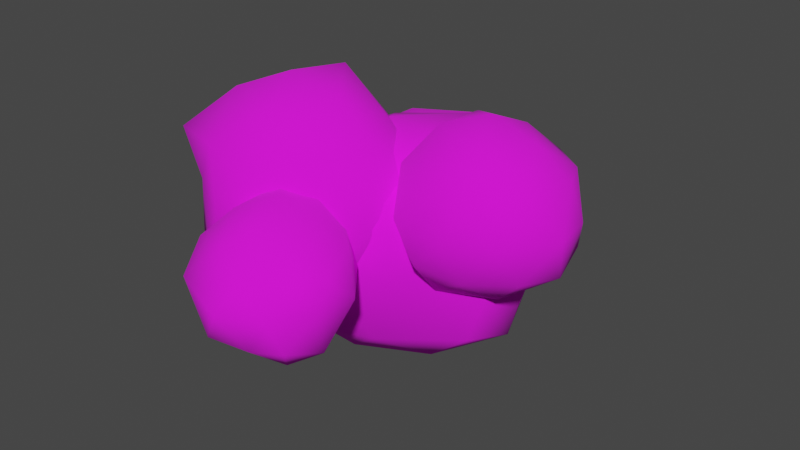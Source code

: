 # Source: Cloud02.blend  (saved by Blender 3.2.14; exported with 4.5.12 LTS)
import bpy
from mathutils import Matrix  # noqa: F401  (used for matrix-valued properties, if any)

bpy.ops.wm.read_factory_settings(use_empty=True)
scene = bpy.context.scene
scene.name = 'Scene'

# ---- collections
col_collection = bpy.data.collections.new('Collection'); scene.collection.children.link(col_collection)

# ---- images (referenced by path relative to the original .blend; pixels are not part of the script)
import os
ASSET_DIR = os.environ.get("B2B_ASSET_DIR", "")  # directory of the original .blend (textures are referenced by path, not embedded)
HERE = os.path.dirname(os.path.abspath(__file__))  # packed textures are extracted next to this script under _unpacked/

def load_image(name, relpath, width, height, colorspace="sRGB"):
    """Load a texture the original file referenced (path relative to the .blend, or extracted next to this script)."""
    p = next((c for c in (os.path.join(HERE, relpath), os.path.join(ASSET_DIR, relpath)) if relpath and os.path.exists(c)), "")
    if p:
        img = bpy.data.images.load(p, check_existing=True)
        img.name = name
    else:  # same state as the original file: an image datablock whose file is absent (Cycles renders it pink)
        img = bpy.data.images.new(name, width, height)
        img.source = "FILE"
        img.filepath = "//" + (relpath or name)
    img.colorspace_settings.name = colorspace
    return img
img_cloud_png = load_image('Cloud.png', 'Cloud.png', 1024, 1024, 'sRGB')

# ---- materials (node trees are filled in below, after node groups)
mat_cloud02 = bpy.data.materials.new('Cloud02')
mat_cloud02.use_transparent_shadow = False

# ---- material node trees
mat_cloud02.use_nodes = True; mat_cloud02.node_tree.nodes.clear()
_N = mat_cloud02.node_tree.nodes; _L = mat_cloud02.node_tree.links
n0 = _N.new('ShaderNodeBsdfPrincipled'); n0.name = 'Principled BSDF'; n0.location = (10, 300)
n0.distribution = 'GGX'
n0.subsurface_method = 'BURLEY'
n0.inputs[2].default_value = 1.0
n0.inputs[3].default_value = 1.45
n0.inputs[27].default_value = (0.0, 0.0, 0.0, 1.0)
n0.inputs[28].default_value = 1.0
n1 = _N.new('ShaderNodeOutputMaterial'); n1.name = 'Material Output'; n1.location = (300, 300)
n2 = _N.new('ShaderNodeTexImage'); n2.name = 'Image Texture'; n2.location = (-280, 280)
n2.image = img_cloud_png
_L.new(n0.outputs[0], n1.inputs[0])
_L.new(n2.outputs[0], n0.inputs[0])
n1.is_active_output = True

# ---- world
world_world = bpy.data.worlds.new('World'); scene.world = world_world
world_world.use_nodes = True; world_world.node_tree.nodes.clear()
_N = world_world.node_tree.nodes; _L = world_world.node_tree.links
n0 = _N.new('ShaderNodeOutputWorld'); n0.name = 'World Output'; n0.location = (300, 300)
n1 = _N.new('ShaderNodeBackground'); n1.name = 'Background'; n1.location = (10, 300)
n1.inputs[0].default_value = (0.05088, 0.05088, 0.05088, 1.0)
_L.new(n1.outputs[0], n0.inputs[0])
n0.is_active_output = True
world_world.color = (0.05088, 0.05088, 0.05088)
world_world.use_sun_shadow = False
world_world.sun_shadow_jitter_overblur = 0.0

# ---- meshes
me_icosphere_004 = bpy.data.meshes.new('Icosphere.004')
me_icosphere_004.from_pydata([(-0.02627, -0.004032, -0.9166), (0.6737, -0.4872, -0.3987), (-0.2621, -0.8185, -0.3917), (-0.8391, 0.01822, -0.4077), (-0.2715, 0.8251, -0.3978), (0.6468, 0.5135, -0.4188), (0.3307, -0.8051, 0.4163), (-0.6695, -0.5101, 0.4211), (-0.586, 0.5247, 0.3775), (0.2038, 0.8043, 0.3655), (0.7888, 0.06294, 0.4314), (-0.01518, -0.01688, 0.9129), (-0.2386, -0.5293, -0.7585), (0.305, -0.2869, -0.7615), (0.2005, -0.7321, -0.4477), (0.7873, -0.006367, -0.4822), (0.3935, 0.3139, -0.7844), (-0.4884, -0.01017, -0.7594), (-0.6379, -0.5153, -0.4649), (-0.1515, 0.5267, -0.7229), (-0.6067, 0.4619, -0.4619), (0.2344, 0.857, -0.451), (0.9525, -0.2942, 0.05935), (0.851, 0.2115, 0.019), (0.09294, -0.9164, -0.01755), (0.5839, -0.719, 0.0153), (-0.8831, -0.3159, -0.003222), (-0.5385, -0.7786, 0.004266), (-0.4722, 0.686, -0.005186), (-0.8259, 0.2676, -0.02791), (0.4429, 0.7801, -0.06014), (-0.02631, 0.9243, -0.0337), (0.6126, -0.4411, 0.512), (-0.1946, -0.766, 0.4579), (-0.7734, -0.01852, 0.4678), (-0.3203, 0.7749, 0.4264), (0.5924, 0.4807, 0.3976), (0.1529, -0.4889, 0.7536), (0.4915, -0.01785, 0.7301), (-0.3702, -0.3311, 0.8262), (-0.3993, 0.2911, 0.7606), (0.04914, 0.4488, 0.705), (-1.122, -1.683, -1.192), (-0.5593, -2.208, -0.7644), (-1.296, -2.406, -0.785), (-1.892, -1.547, -0.775), (-1.487, -0.9427, -0.8444), (-0.684, -1.323, -0.7506), (-0.9651, -2.3, -0.1954), (-1.722, -2.044, -0.06261), (-1.648, -1.259, 0.0235), (-0.9414, -0.982, -0.09746), (-0.4006, -1.815, -0.1397), (-1.135, -1.653, 0.3249), (-1.258, -2.035, -1.078), (-0.7969, -1.947, -1.103), (-0.9332, -2.271, -0.8574), (-0.4897, -1.783, -0.9247), (-0.8513, -1.545, -1.159), (-1.51, -1.66, -1.044), (-1.747, -2.011, -0.7858), (-1.348, -1.341, -1.091), (-1.64, -1.211, -0.8097), (-1.105, -1.04, -0.951), (-0.4097, -1.932, -0.4199), (-0.3914, -1.476, -0.4832), (-1.04, -2.533, -0.4058), (-0.6917, -2.304, -0.4332), (-1.899, -1.882, -0.413), (-1.656, -2.327, -0.3322), (-1.607, -1.041, -0.3773), (-1.808, -1.436, -0.4303), (-0.7354, -1.057, -0.4476), (-1.241, -0.943, -0.4633), (-0.5864, -2.045, -0.1614), (-1.284, -2.21, 0.01915), (-1.774, -1.67, -0.04654), (-1.32, -0.9855, 0.0302), (-0.6024, -1.324, -0.06915), (-1.095, -2.038, 0.1458), (-0.7487, -1.741, 0.1408), (-1.456, -1.863, 0.2238), (-1.366, -1.321, 0.3101), (-1.001, -1.26, 0.2203), (-1.798, -0.5535, -1.248), (-0.9623, -1.193, -0.5629), (-2.098, -1.645, -0.5691), (-2.804, -0.6353, -0.6389), (-2.093, 0.4694, -0.549), (-0.856, -0.02443, -0.6801), (-1.576, -1.63, 0.4339), (-2.671, -1.367, 0.5331), (-2.552, -0.04668, 0.3079), (-1.497, 0.317, 0.4108), (-0.7625, -0.6668, 0.5211), (-1.879, -0.6683, 1.082), (-1.959, -1.35, -1.097), (-1.302, -0.8993, -0.9736), (-1.525, -1.679, -0.6777), (-0.7611, -0.5881, -0.6528), (-1.264, -0.2551, -1.061), (-2.427, -0.5492, -1.137), (-2.587, -1.29, -0.5921), (-1.924, -0.0273, -1.104), (-2.55, -0.006765, -0.7398), (-1.306, 0.2602, -0.6842), (-0.6955, -0.9654, -0.05266), (-0.6421, -0.3266, -0.0471), (-1.934, -1.675, -0.08438), (-1.167, -1.478, 0.03362), (-2.819, -0.9967, -0.122), (-2.419, -1.396, 0.0617), (-2.359, 0.4366, -0.2116), (-2.731, -0.2514, -0.3281), (-1.023, 0.3112, -0.03536), (-1.821, 0.6507, -0.2028), (-1.041, -1.199, 0.5438), (-2.119, -1.525, 0.5354), (-2.675, -0.7755, 0.3174), (-2.062, 0.224, 0.3615), (-1.099, -0.1688, 0.6387), (-1.651, -1.161, 0.8659), (-1.26, -0.6817, 0.9459), (-2.262, -1.015, 0.9348), (-2.305, -0.403, 0.8394), (-1.659, -0.157, 1.069), (-1.13, 0.1533, -1.877), (0.02477, -0.3603, -1.294), (-1.33, -0.907, -1.427), (-2.357, -0.0505, -1.139), (-1.47, 1.185, -1.252), (-0.1194, 0.8718, -1.306), (-0.8926, -0.9912, -0.1286), (-2.202, -0.6236, -0.1995), (-1.823, 0.7836, -0.2113), (-0.6582, 1.341, 0.08636), (0.1229, -0.02526, -0.23), (-1.258, 0.04858, 0.5547), (-1.21, -0.5995, -1.732), (-0.5114, -0.2267, -1.746), (-0.8626, -0.7102, -1.465), (0.1248, 0.1889, -1.449), (-0.5587, 0.6781, -1.689), (-1.842, 0.05788, -1.931), (-1.956, -0.6312, -1.201), (-1.44, 0.877, -1.689), (-2.065, 0.4731, -1.235), (-0.7768, 1.294, -1.363), (0.1747, -0.2613, -0.744), (0.178, 0.5152, -0.7551), (-1.123, -1.123, -0.7394), (-0.4418, -0.6321, -0.6666), (-2.323, -0.3666, -0.6443), (-1.643, -0.9976, -0.7673), (-1.803, 0.9424, -0.6146), (-2.444, 0.3247, -0.6366), (-0.2709, 1.165, -0.7433), (-1.055, 1.413, -0.6565), (-0.3755, -0.6942, -0.1609), (-1.545, -1.094, 3.529e-05), (-2.135, 0.0657, -0.04241), (-1.36, 1.217, 0.001212), (-0.1815, 0.7939, -0.03419), (-1.131, -0.7538, 0.3938), (-0.5493, 0.092, 0.4689), (-1.779, -0.5499, 0.3684), (-1.623, 0.541, 0.3537), (-0.9678, 1.054, 0.3609), (-1.723, 1.272, -1.595), (-0.9804, 0.6309, -1.177), (-1.951, 0.3458, -1.176), (-2.466, 1.204, -1.24), (-1.837, 2.076, -1.059), (-1.039, 1.72, -1.325), (-1.217, 0.2879, -0.3592), (-2.352, 0.6385, -0.2385), (-2.294, 1.61, -0.3405), (-1.322, 2.115, -0.2278), (-0.7464, 1.226, -0.2459), (-1.575, 1.026, 0.1573), (-1.796, 0.7111, -1.496), (-1.244, 0.7656, -1.607), (-1.414, 0.3874, -1.214), (-0.7874, 1.108, -1.363), (-1.382, 1.463, -1.583), (-2.177, 1.317, -1.565), (-2.325, 0.6903, -1.26), (-1.95, 1.721, -1.482), (-2.423, 1.736, -1.167), (-1.509, 2.046, -1.256), (-0.7399, 0.8494, -0.7278), (-0.7137, 1.534, -0.7372), (-1.642, 0.3078, -0.7394), (-1.129, 0.3849, -0.6662), (-2.551, 0.8545, -0.6986), (-2.236, 0.4215, -0.7641), (-2.253, 1.888, -0.6343), (-2.578, 1.473, -0.7033), (-1.122, 2.058, -0.6266), (-1.725, 2.052, -0.6249), (-0.9067, 0.6283, -0.1712), (-1.952, 0.4365, -0.3119), (-2.478, 1.157, -0.1797), (-1.896, 1.893, -0.1768), (-0.9479, 1.805, -0.2635), (-1.466, 0.6427, 0.08094), (-1.021, 1.236, 0.1168), (-2.109, 0.7884, -0.05135), (-1.976, 1.258, 0.1046), (-1.279, 1.727, 0.07935)], [], [(0, 13, 12), (1, 13, 15), (0, 12, 17), (0, 17, 19), (0, 19, 16), (1, 15, 22), (2, 14, 24), (3, 18, 26), (4, 20, 28), (5, 21, 30), (1, 22, 25), (2, 24, 27), (3, 26, 29), (4, 28, 31), (5, 30, 23), (6, 32, 37), (7, 33, 39), (8, 34, 40), (9, 35, 41), (10, 36, 38), (38, 41, 11), (38, 36, 41), (36, 9, 41), (41, 40, 11), (41, 35, 40), (35, 8, 40), (40, 39, 11), (40, 34, 39), (34, 7, 39), (39, 37, 11), (39, 33, 37), (33, 6, 37), (37, 38, 11), (37, 32, 38), (32, 10, 38), (23, 36, 10), (23, 30, 36), (30, 9, 36), (31, 35, 9), (31, 28, 35), (28, 8, 35), (29, 34, 8), (29, 26, 34), (26, 7, 34), (27, 33, 7), (27, 24, 33), (24, 6, 33), (25, 32, 6), (25, 22, 32), (22, 10, 32), (30, 31, 9), (30, 21, 31), (21, 4, 31), (28, 29, 8), (28, 20, 29), (20, 3, 29), (26, 27, 7), (26, 18, 27), (18, 2, 27), (24, 25, 6), (24, 14, 25), (14, 1, 25), (22, 23, 10), (22, 15, 23), (15, 5, 23), (16, 21, 5), (16, 19, 21), (19, 4, 21), (19, 20, 4), (19, 17, 20), (17, 3, 20), (17, 18, 3), (17, 12, 18), (12, 2, 18), (15, 16, 5), (15, 13, 16), (13, 0, 16), (12, 14, 2), (12, 13, 14), (13, 1, 14), (42, 55, 54), (43, 55, 57), (42, 54, 59), (42, 59, 61), (42, 61, 58), (43, 57, 64), (44, 56, 66), (45, 60, 68), (46, 62, 70), (47, 63, 72), (43, 64, 67), (44, 66, 69), (45, 68, 71), (46, 70, 73), (47, 72, 65), (48, 74, 79), (49, 75, 81), (50, 76, 82), (51, 77, 83), (52, 78, 80), (80, 83, 53), (80, 78, 83), (78, 51, 83), (83, 82, 53), (83, 77, 82), (77, 50, 82), (82, 81, 53), (82, 76, 81), (76, 49, 81), (81, 79, 53), (81, 75, 79), (75, 48, 79), (79, 80, 53), (79, 74, 80), (74, 52, 80), (65, 78, 52), (65, 72, 78), (72, 51, 78), (73, 77, 51), (73, 70, 77), (70, 50, 77), (71, 76, 50), (71, 68, 76), (68, 49, 76), (69, 75, 49), (69, 66, 75), (66, 48, 75), (67, 74, 48), (67, 64, 74), (64, 52, 74), (72, 73, 51), (72, 63, 73), (63, 46, 73), (70, 71, 50), (70, 62, 71), (62, 45, 71), (68, 69, 49), (68, 60, 69), (60, 44, 69), (66, 67, 48), (66, 56, 67), (56, 43, 67), (64, 65, 52), (64, 57, 65), (57, 47, 65), (58, 63, 47), (58, 61, 63), (61, 46, 63), (61, 62, 46), (61, 59, 62), (59, 45, 62), (59, 60, 45), (59, 54, 60), (54, 44, 60), (57, 58, 47), (57, 55, 58), (55, 42, 58), (54, 56, 44), (54, 55, 56), (55, 43, 56), (84, 97, 96), (85, 97, 99), (84, 96, 101), (84, 101, 103), (84, 103, 100), (85, 99, 106), (86, 98, 108), (87, 102, 110), (88, 104, 112), (89, 105, 114), (85, 106, 109), (86, 108, 111), (87, 110, 113), (88, 112, 115), (89, 114, 107), (90, 116, 121), (91, 117, 123), (92, 118, 124), (93, 119, 125), (94, 120, 122), (122, 125, 95), (122, 120, 125), (120, 93, 125), (125, 124, 95), (125, 119, 124), (119, 92, 124), (124, 123, 95), (124, 118, 123), (118, 91, 123), (123, 121, 95), (123, 117, 121), (117, 90, 121), (121, 122, 95), (121, 116, 122), (116, 94, 122), (107, 120, 94), (107, 114, 120), (114, 93, 120), (115, 119, 93), (115, 112, 119), (112, 92, 119), (113, 118, 92), (113, 110, 118), (110, 91, 118), (111, 117, 91), (111, 108, 117), (108, 90, 117), (109, 116, 90), (109, 106, 116), (106, 94, 116), (114, 115, 93), (114, 105, 115), (105, 88, 115), (112, 113, 92), (112, 104, 113), (104, 87, 113), (110, 111, 91), (110, 102, 111), (102, 86, 111), (108, 109, 90), (108, 98, 109), (98, 85, 109), (106, 107, 94), (106, 99, 107), (99, 89, 107), (100, 105, 89), (100, 103, 105), (103, 88, 105), (103, 104, 88), (103, 101, 104), (101, 87, 104), (101, 102, 87), (101, 96, 102), (96, 86, 102), (99, 100, 89), (99, 97, 100), (97, 84, 100), (96, 98, 86), (96, 97, 98), (97, 85, 98), (126, 139, 138), (127, 139, 141), (126, 138, 143), (126, 143, 145), (126, 145, 142), (127, 141, 148), (128, 140, 150), (129, 144, 152), (130, 146, 154), (131, 147, 156), (127, 148, 151), (128, 150, 153), (129, 152, 155), (130, 154, 157), (131, 156, 149), (132, 158, 163), (133, 159, 165), (134, 160, 166), (135, 161, 167), (136, 162, 164), (164, 167, 137), (164, 162, 167), (162, 135, 167), (167, 166, 137), (167, 161, 166), (161, 134, 166), (166, 165, 137), (166, 160, 165), (160, 133, 165), (165, 163, 137), (165, 159, 163), (159, 132, 163), (163, 164, 137), (163, 158, 164), (158, 136, 164), (149, 162, 136), (149, 156, 162), (156, 135, 162), (157, 161, 135), (157, 154, 161), (154, 134, 161), (155, 160, 134), (155, 152, 160), (152, 133, 160), (153, 159, 133), (153, 150, 159), (150, 132, 159), (151, 158, 132), (151, 148, 158), (148, 136, 158), (156, 157, 135), (156, 147, 157), (147, 130, 157), (154, 155, 134), (154, 146, 155), (146, 129, 155), (152, 153, 133), (152, 144, 153), (144, 128, 153), (150, 151, 132), (150, 140, 151), (140, 127, 151), (148, 149, 136), (148, 141, 149), (141, 131, 149), (142, 147, 131), (142, 145, 147), (145, 130, 147), (145, 146, 130), (145, 143, 146), (143, 129, 146), (143, 144, 129), (143, 138, 144), (138, 128, 144), (141, 142, 131), (141, 139, 142), (139, 126, 142), (138, 140, 128), (138, 139, 140), (139, 127, 140), (168, 181, 180), (169, 181, 183), (168, 180, 185), (168, 185, 187), (168, 187, 184), (169, 183, 190), (170, 182, 192), (171, 186, 194), (172, 188, 196), (173, 189, 198), (169, 190, 193), (170, 192, 195), (171, 194, 197), (172, 196, 199), (173, 198, 191), (174, 200, 205), (175, 201, 207), (176, 202, 208), (177, 203, 209), (178, 204, 206), (206, 209, 179), (206, 204, 209), (204, 177, 209), (209, 208, 179), (209, 203, 208), (203, 176, 208), (208, 207, 179), (208, 202, 207), (202, 175, 207), (207, 205, 179), (207, 201, 205), (201, 174, 205), (205, 206, 179), (205, 200, 206), (200, 178, 206), (191, 204, 178), (191, 198, 204), (198, 177, 204), (199, 203, 177), (199, 196, 203), (196, 176, 203), (197, 202, 176), (197, 194, 202), (194, 175, 202), (195, 201, 175), (195, 192, 201), (192, 174, 201), (193, 200, 174), (193, 190, 200), (190, 178, 200), (198, 199, 177), (198, 189, 199), (189, 172, 199), (196, 197, 176), (196, 188, 197), (188, 171, 197), (194, 195, 175), (194, 186, 195), (186, 170, 195), (192, 193, 174), (192, 182, 193), (182, 169, 193), (190, 191, 178), (190, 183, 191), (183, 173, 191), (184, 189, 173), (184, 187, 189), (187, 172, 189), (187, 188, 172), (187, 185, 188), (185, 171, 188), (185, 186, 171), (185, 180, 186), (180, 170, 186), (183, 184, 173), (183, 181, 184), (181, 168, 184), (180, 182, 170), (180, 181, 182), (181, 169, 182)])
me_icosphere_004.polygons.foreach_set('use_smooth', [True] * 400)
_uv = me_icosphere_004.uv_layers.new(name='UVMap')
_uv.uv.foreach_set('vector', [0.4792, 0.5383, 0.4792, 0.5383, 0.4792, 0.5383, 0.4792, 0.5383, 0.4792, 0.5383, 0.4792, 0.5383, 0.4792, 0.5383, 0.4792, 0.5383, 0.4792, 0.5383, 0.4792, 0.5383, 0.4792, 0.5383, 0.4792, 0.5383, 0.4792, 0.5383, 0.4792, 0.5383, 0.4792, 0.5383, 0.4792, 0.5383, 0.4792, 0.5383, 0.4792, 0.5383, 0.4792, 0.5383, 0.4792, 0.5383, 0.4792, 0.5383, 0.4792, 0.5383, 0.4792, 0.5383, 0.4792, 0.5383, 0.4792, 0.5383, 0.4792, 0.5383, 0.4792, 0.5383, 0.4792, 0.5383, 0.4792, 0.5383, 0.4792, 0.5383, 0.4792, 0.5383, 0.4792, 0.5383, 0.4792, 0.5383, 0.4792, 0.5383, 0.4792, 0.5383, 0.4792, 0.5383, 0.4792, 0.5383, 0.4792, 0.5383, 0.4792, 0.5383, 0.4792, 0.5383, 0.4792, 0.5383, 0.4792, 0.5383, 0.4792, 0.5383, 0.4792, 0.5383, 0.4792, 0.5383, 0.4792, 0.5383, 0.4792, 0.5383, 0.4792, 0.5383, 0.4792, 0.5383, 0.4792, 0.5383, 0.4792, 0.5383, 0.4792, 0.5383, 0.4792, 0.5383, 0.4792, 0.5383, 0.4792, 0.5383, 0.4792, 0.5383, 0.4792, 0.5383, 0.4792, 0.5383, 0.4792, 0.5383, 0.4792, 0.5383, 0.4792, 0.5383, 0.4792, 0.5383, 0.4792, 0.5383, 0.4792, 0.5383, 0.4792, 0.5383, 0.4792, 0.5383, 0.4792, 0.5383, 0.4792, 0.5383, 0.4792, 0.5383, 0.4792, 0.5383, 0.4792, 0.5383, 0.4792, 0.5383, 0.4792, 0.5383, 0.4792, 0.5383, 0.4792, 0.5383, 0.4792, 0.5383, 0.4792, 0.5383, 0.4792, 0.5383, 0.4792, 0.5383, 0.4792, 0.5383, 0.4792, 0.5383, 0.4792, 0.5383, 0.4792, 0.5383, 0.4792, 0.5383, 0.4792, 0.5383, 0.4792, 0.5383, 0.4792, 0.5383, 0.4792, 0.5383, 0.4792, 0.5383, 0.4792, 0.5383, 0.4792, 0.5383, 0.4792, 0.5383, 0.4792, 0.5383, 0.4792, 0.5383, 0.4792, 0.5383, 0.4792, 0.5383, 0.4792, 0.5383, 0.4792, 0.5383, 0.4792, 0.5383, 0.4792, 0.5383, 0.4792, 0.5383, 0.4792, 0.5383, 0.4792, 0.5383, 0.4792, 0.5383, 0.4792, 0.5383, 0.4792, 0.5383, 0.4792, 0.5383, 0.4792, 0.5383, 0.4792, 0.5383, 0.4792, 0.5383, 0.4792, 0.5383, 0.4792, 0.5383, 0.4792, 0.5383, 0.4792, 0.5383, 0.4792, 0.5383, 0.4792, 0.5383, 0.4792, 0.5383, 0.4792, 0.5383, 0.4792, 0.5383, 0.4792, 0.5383, 0.4792, 0.5383, 0.4792, 0.5383, 0.4792, 0.5383, 0.4792, 0.5383, 0.4792, 0.5383, 0.4792, 0.5383, 0.4792, 0.5383, 0.4792, 0.5383, 0.4792, 0.5383, 0.4792, 0.5383, 0.4792, 0.5383, 0.4792, 0.5383, 0.4792, 0.5383, 0.4792, 0.5383, 0.4792, 0.5383, 0.4792, 0.5383, 0.4792, 0.5383, 0.4792, 0.5383, 0.4792, 0.5383, 0.4792, 0.5383, 0.4792, 0.5383, 0.4792, 0.5383, 0.4792, 0.5383, 0.4792, 0.5383, 0.4792, 0.5383, 0.4792, 0.5383, 0.4792, 0.5383, 0.4792, 0.5383, 0.4792, 0.5383, 0.4792, 0.5383, 0.4792, 0.5383, 0.4792, 0.5383, 0.4792, 0.5383, 0.4792, 0.5383, 0.4792, 0.5383, 0.4792, 0.5383, 0.4792, 0.5383, 0.4792, 0.5383, 0.4792, 0.5383, 0.4792, 0.5383, 0.4792, 0.5383, 0.4792, 0.5383, 0.4792, 0.5383, 0.4792, 0.5383, 0.4792, 0.5383, 0.4792, 0.5383, 0.4792, 0.5383, 0.4792, 0.5383, 0.4792, 0.5383, 0.4792, 0.5383, 0.4792, 0.5383, 0.4792, 0.5383, 0.4792, 0.5383, 0.4792, 0.5383, 0.4792, 0.5383, 0.4792, 0.5383, 0.4792, 0.5383, 0.4792, 0.5383, 0.4792, 0.5383, 0.4792, 0.5383, 0.4792, 0.5383, 0.4792, 0.5383, 0.4792, 0.5383, 0.4792, 0.5383, 0.4792, 0.5383, 0.4792, 0.5383, 0.4792, 0.5383, 0.4792, 0.5383, 0.4792, 0.5383, 0.4792, 0.5383, 0.4792, 0.5383, 0.4792, 0.5383, 0.4792, 0.5383, 0.4792, 0.5383, 0.4792, 0.5383, 0.4792, 0.5383, 0.4792, 0.5383, 0.4792, 0.5383, 0.4792, 0.5383, 0.4792, 0.5383, 0.4792, 0.5383, 0.4792, 0.5383, 0.4792, 0.5383, 0.4792, 0.5383, 0.4792, 0.5383, 0.4792, 0.5383, 0.4792, 0.5383, 0.4792, 0.5383, 0.4792, 0.5383, 0.4792, 0.5383, 0.4792, 0.5383, 0.4792, 0.5383, 0.4792, 0.5383, 0.4792, 0.5383, 0.4792, 0.5383, 0.4792, 0.5383, 0.4792, 0.5383, 0.4792, 0.5383, 0.4792, 0.5383, 0.4792, 0.5383, 0.4792, 0.5383, 0.4792, 0.5383, 0.4792, 0.5383, 0.4792, 0.5383, 0.4792, 0.5383, 0.4792, 0.5383, 0.4792, 0.5383, 0.4792, 0.5383, 0.4792, 0.5383, 0.4792, 0.5383, 0.4792, 0.5383, 0.4792, 0.5383, 0.4792, 0.5383, 0.4792, 0.5383, 0.4792, 0.5383, 0.4792, 0.5383, 0.4792, 0.5383, 0.4792, 0.5383, 0.4792, 0.5383, 0.4792, 0.5383, 0.4792, 0.5383, 0.4792, 0.5383, 0.4792, 0.5383, 0.4792, 0.5383, 0.4792, 0.5383, 0.4792, 0.5383, 0.4792, 0.5383, 0.4792, 0.5383, 0.4792, 0.5383, 0.4792, 0.5383, 0.4792, 0.5383, 0.4792, 0.5383, 0.4792, 0.5383, 0.4792, 0.5383, 0.4792, 0.5383, 0.4792, 0.5383, 0.4792, 0.5383, 0.4792, 0.5383, 0.4792, 0.5383, 0.4792, 0.5383, 0.4792, 0.5383, 0.4792, 0.5383, 0.4792, 0.5383, 0.4792, 0.5383, 0.4792, 0.5383, 0.4792, 0.5383, 0.4792, 0.5383, 0.4792, 0.5383, 0.4792, 0.5383, 0.4792, 0.5383, 0.4792, 0.5383, 0.4792, 0.5383, 0.4792, 0.5383, 0.4792, 0.5383, 0.4792, 0.5383, 0.4792, 0.5383, 0.4792, 0.5383, 0.4792, 0.5383, 0.4792, 0.5383, 0.4792, 0.5383, 0.4792, 0.5383, 0.4792, 0.5383, 0.4792, 0.5383, 0.4792, 0.5383, 0.4792, 0.5383, 0.4792, 0.5383, 0.4792, 0.5383, 0.4792, 0.5383, 0.4792, 0.5383, 0.4792, 0.5383, 0.4792, 0.5383, 0.4792, 0.5383, 0.4792, 0.5383, 0.4792, 0.5383, 0.4792, 0.5383, 0.4792, 0.5383, 0.4792, 0.5383, 0.4792, 0.5383, 0.4792, 0.5383, 0.4792, 0.5383, 0.4792, 0.5383, 0.4792, 0.5383, 0.4792, 0.5383, 0.4792, 0.5383, 0.4792, 0.5383, 0.4792, 0.5383, 0.4792, 0.5383, 0.4792, 0.5383, 0.4792, 0.5383, 0.4792, 0.5383, 0.4792, 0.5383, 0.4792, 0.5383, 0.4792, 0.5383, 0.4792, 0.5383, 0.4792, 0.5383, 0.4792, 0.5383, 0.4792, 0.5383, 0.4792, 0.5383, 0.4792, 0.5383, 0.4792, 0.5383, 0.4792, 0.5383, 0.4792, 0.5383, 0.4792, 0.5383, 0.4792, 0.5383, 0.4792, 0.5383, 0.4792, 0.5383, 0.4792, 0.5383, 0.4792, 0.5383, 0.4792, 0.5383, 0.4792, 0.5383, 0.4792, 0.5383, 0.4792, 0.5383, 0.4792, 0.5383, 0.4792, 0.5383, 0.4792, 0.5383, 0.4792, 0.5383, 0.4792, 0.5383, 0.4792, 0.5383, 0.4792, 0.5383, 0.4792, 0.5383, 0.4792, 0.5383, 0.4792, 0.5383, 0.4792, 0.5383, 0.4792, 0.5383, 0.4792, 0.5383, 0.4792, 0.5383, 0.4792, 0.5383, 0.4792, 0.5383, 0.4792, 0.5383, 0.4792, 0.5383, 0.4792, 0.5383, 0.4792, 0.5383, 0.4792, 0.5383, 0.4792, 0.5383, 0.4792, 0.5383, 0.4792, 0.5383, 0.4792, 0.5383, 0.4792, 0.5383, 0.4792, 0.5383, 0.4792, 0.5383, 0.4792, 0.5383, 0.4792, 0.5383, 0.4792, 0.5383, 0.4792, 0.5383, 0.4792, 0.5383, 0.4792, 0.5383, 0.4792, 0.5383, 0.4792, 0.5383, 0.4792, 0.5383, 0.4792, 0.5383, 0.4792, 0.5383, 0.4792, 0.5383, 0.4792, 0.5383, 0.4792, 0.5383, 0.4792, 0.5383, 0.4792, 0.5383, 0.4792, 0.5383, 0.4792, 0.5383, 0.4792, 0.5383, 0.4792, 0.5383, 0.4792, 0.5383, 0.4792, 0.5383, 0.4792, 0.5383, 0.4792, 0.5383, 0.4792, 0.5383, 0.4792, 0.5383, 0.4792, 0.5383, 0.4792, 0.5383, 0.4792, 0.5383, 0.4792, 0.5383, 0.4792, 0.5383, 0.4792, 0.5383, 0.4792, 0.5383, 0.4792, 0.5383, 0.4792, 0.5383, 0.4792, 0.5383, 0.4792, 0.5383, 0.4792, 0.5383, 0.4792, 0.5383, 0.4792, 0.5383, 0.4792, 0.5383, 0.4792, 0.5383, 0.4792, 0.5383, 0.4792, 0.5383, 0.4792, 0.5383, 0.4792, 0.5383, 0.4792, 0.5383, 0.4792, 0.5383, 0.4792, 0.5383, 0.4792, 0.5383, 0.4792, 0.5383, 0.4792, 0.5383, 0.4792, 0.5383, 0.4792, 0.5383, 0.4792, 0.5383, 0.4792, 0.5383, 0.4792, 0.5383, 0.4792, 0.5383, 0.4792, 0.5383, 0.4792, 0.5383, 0.4792, 0.5383, 0.4792, 0.5383, 0.4792, 0.5383, 0.4792, 0.5383, 0.4792, 0.5383, 0.4792, 0.5383, 0.4792, 0.5383, 0.4792, 0.5383, 0.4792, 0.5383, 0.4792, 0.5383, 0.4792, 0.5383, 0.4792, 0.5383, 0.4792, 0.5383, 0.4792, 0.5383, 0.4792, 0.5383, 0.4792, 0.5383, 0.4792, 0.5383, 0.4792, 0.5383, 0.4792, 0.5383, 0.4792, 0.5383, 0.4792, 0.5383, 0.4792, 0.5383, 0.4792, 0.5383, 0.4792, 0.5383, 0.4792, 0.5383, 0.4792, 0.5383, 0.4792, 0.5383, 0.4792, 0.5383, 0.4792, 0.5383, 0.4792, 0.5383, 0.4792, 0.5383, 0.4792, 0.5383, 0.4792, 0.5383, 0.4792, 0.5383, 0.4792, 0.5383, 0.4792, 0.5383, 0.4792, 0.5383, 0.4792, 0.5383, 0.4792, 0.5383, 0.4792, 0.5383, 0.4792, 0.5383, 0.4792, 0.5383, 0.4792, 0.5383, 0.4792, 0.5383, 0.4792, 0.5383, 0.4792, 0.5383, 0.4792, 0.5383, 0.4792, 0.5383, 0.4792, 0.5383, 0.4792, 0.5383, 0.4792, 0.5383, 0.4792, 0.5383, 0.4792, 0.5383, 0.4792, 0.5383, 0.4792, 0.5383, 0.4792, 0.5383, 0.4792, 0.5383, 0.4792, 0.5383, 0.4792, 0.5383, 0.4792, 0.5383, 0.4792, 0.5383, 0.4792, 0.5383, 0.4792, 0.5383, 0.4792, 0.5383, 0.4792, 0.5383, 0.4792, 0.5383, 0.4792, 0.5383, 0.4792, 0.5383, 0.4792, 0.5383, 0.4792, 0.5383, 0.4792, 0.5383, 0.4792, 0.5383, 0.4792, 0.5383, 0.4792, 0.5383, 0.4792, 0.5383, 0.4792, 0.5383, 0.4792, 0.5383, 0.4792, 0.5383, 0.4792, 0.5383, 0.4792, 0.5383, 0.4792, 0.5383, 0.4792, 0.5383, 0.4792, 0.5383, 0.4792, 0.5383, 0.4792, 0.5383, 0.4792, 0.5383, 0.4792, 0.5383, 0.4792, 0.5383, 0.4792, 0.5383, 0.4792, 0.5383, 0.4792, 0.5383, 0.4792, 0.5383, 0.4792, 0.5383, 0.4792, 0.5383, 0.4792, 0.5383, 0.4792, 0.5383, 0.4792, 0.5383, 0.4792, 0.5383, 0.4792, 0.5383, 0.4792, 0.5383, 0.4792, 0.5383, 0.4792, 0.5383, 0.4792, 0.5383, 0.4792, 0.5383, 0.4792, 0.5383, 0.4792, 0.5383, 0.4792, 0.5383, 0.4792, 0.5383, 0.4792, 0.5383, 0.4792, 0.5383, 0.4792, 0.5383, 0.4792, 0.5383, 0.4792, 0.5383, 0.4792, 0.5383, 0.4792, 0.5383, 0.4792, 0.5383, 0.4792, 0.5383, 0.4792, 0.5383, 0.4792, 0.5383, 0.4792, 0.5383, 0.4792, 0.5383, 0.4792, 0.5383, 0.4792, 0.5383, 0.4792, 0.5383, 0.4792, 0.5383, 0.4792, 0.5383, 0.4792, 0.5383, 0.4792, 0.5383, 0.4792, 0.5383, 0.4792, 0.5383, 0.4792, 0.5383, 0.4792, 0.5383, 0.4792, 0.5383, 0.4792, 0.5383, 0.4792, 0.5383, 0.4792, 0.5383, 0.4792, 0.5383, 0.4792, 0.5383, 0.4792, 0.5383, 0.4792, 0.5383, 0.4792, 0.5383, 0.4792, 0.5383, 0.4792, 0.5383, 0.4792, 0.5383, 0.4792, 0.5383, 0.4792, 0.5383, 0.4792, 0.5383, 0.4792, 0.5383, 0.4792, 0.5383, 0.4792, 0.5383, 0.4792, 0.5383, 0.4792, 0.5383, 0.4792, 0.5383, 0.4792, 0.5383, 0.4792, 0.5383, 0.4792, 0.5383, 0.4792, 0.5383, 0.4792, 0.5383, 0.4792, 0.5383, 0.4792, 0.5383, 0.4792, 0.5383, 0.4792, 0.5383, 0.4792, 0.5383, 0.4792, 0.5383, 0.4792, 0.5383, 0.4792, 0.5383, 0.4792, 0.5383, 0.4792, 0.5383, 0.4792, 0.5383, 0.4792, 0.5383, 0.4792, 0.5383, 0.4792, 0.5383, 0.4792, 0.5383, 0.4792, 0.5383, 0.4792, 0.5383, 0.4792, 0.5383, 0.4792, 0.5383, 0.4792, 0.5383, 0.4792, 0.5383, 0.4792, 0.5383, 0.4792, 0.5383, 0.4792, 0.5383, 0.4792, 0.5383, 0.4792, 0.5383, 0.4792, 0.5383, 0.4792, 0.5383, 0.4792, 0.5383, 0.4792, 0.5383, 0.4792, 0.5383, 0.4792, 0.5383, 0.4792, 0.5383, 0.4792, 0.5383, 0.4792, 0.5383, 0.4792, 0.5383, 0.4792, 0.5383, 0.4792, 0.5383, 0.4792, 0.5383, 0.4792, 0.5383, 0.4792, 0.5383, 0.4792, 0.5383, 0.4792, 0.5383, 0.4792, 0.5383, 0.4792, 0.5383, 0.4792, 0.5383, 0.4792, 0.5383, 0.4792, 0.5383, 0.4792, 0.5383, 0.4792, 0.5383, 0.4792, 0.5383, 0.4792, 0.5383, 0.4792, 0.5383, 0.4792, 0.5383, 0.4792, 0.5383, 0.4792, 0.5383, 0.4792, 0.5383, 0.4792, 0.5383, 0.4792, 0.5383, 0.4792, 0.5383, 0.4792, 0.5383, 0.4792, 0.5383, 0.4792, 0.5383, 0.4792, 0.5383, 0.4792, 0.5383, 0.4792, 0.5383, 0.4792, 0.5383, 0.4792, 0.5383, 0.4792, 0.5383, 0.4792, 0.5383, 0.4792, 0.5383, 0.4792, 0.5383, 0.4792, 0.5383, 0.4792, 0.5383, 0.4792, 0.5383, 0.4792, 0.5383, 0.4792, 0.5383, 0.4792, 0.5383, 0.4792, 0.5383, 0.4792, 0.5383, 0.4792, 0.5383, 0.4792, 0.5383, 0.4792, 0.5383, 0.4792, 0.5383, 0.4792, 0.5383, 0.4792, 0.5383, 0.4792, 0.5383, 0.4792, 0.5383, 0.4792, 0.5383, 0.4792, 0.5383, 0.4792, 0.5383, 0.4792, 0.5383, 0.4792, 0.5383, 0.4792, 0.5383, 0.4792, 0.5383, 0.4792, 0.5383, 0.4792, 0.5383, 0.4792, 0.5383, 0.4792, 0.5383, 0.4792, 0.5383, 0.4792, 0.5383, 0.4792, 0.5383, 0.4792, 0.5383, 0.4792, 0.5383, 0.4792, 0.5383, 0.4792, 0.5383, 0.4792, 0.5383, 0.4792, 0.5383, 0.4792, 0.5383, 0.4792, 0.5383, 0.4792, 0.5383, 0.4792, 0.5383, 0.4792, 0.5383, 0.4792, 0.5383, 0.4792, 0.5383, 0.4792, 0.5383, 0.4792, 0.5383, 0.4792, 0.5383, 0.4792, 0.5383, 0.4792, 0.5383, 0.4792, 0.5383, 0.4792, 0.5383, 0.4792, 0.5383, 0.4792, 0.5383, 0.4792, 0.5383, 0.4792, 0.5383, 0.4792, 0.5383, 0.4792, 0.5383, 0.4792, 0.5383, 0.4792, 0.5383, 0.4792, 0.5383, 0.4792, 0.5383, 0.4792, 0.5383, 0.4792, 0.5383, 0.4792, 0.5383, 0.4792, 0.5383, 0.4792, 0.5383, 0.4792, 0.5383, 0.4792, 0.5383, 0.4792, 0.5383, 0.4792, 0.5383, 0.4792, 0.5383, 0.4792, 0.5383, 0.4792, 0.5383, 0.4792, 0.5383, 0.4792, 0.5383, 0.4792, 0.5383, 0.4792, 0.5383, 0.4792, 0.5383, 0.4792, 0.5383, 0.4792, 0.5383, 0.4792, 0.5383, 0.4792, 0.5383, 0.4792, 0.5383, 0.4792, 0.5383, 0.4792, 0.5383, 0.4792, 0.5383, 0.4792, 0.5383, 0.4792, 0.5383, 0.4792, 0.5383, 0.4792, 0.5383, 0.4792, 0.5383, 0.4792, 0.5383, 0.4792, 0.5383, 0.4792, 0.5383, 0.4792, 0.5383, 0.4792, 0.5383, 0.4792, 0.5383, 0.4792, 0.5383, 0.4792, 0.5383, 0.4792, 0.5383, 0.4792, 0.5383, 0.4792, 0.5383, 0.4792, 0.5383, 0.4792, 0.5383, 0.4792, 0.5383, 0.4792, 0.5383, 0.4792, 0.5383, 0.4792, 0.5383, 0.4792, 0.5383, 0.4792, 0.5383, 0.4792, 0.5383, 0.4792, 0.5383, 0.4792, 0.5383, 0.4792, 0.5383, 0.4792, 0.5383, 0.4792, 0.5383, 0.4792, 0.5383, 0.4792, 0.5383, 0.4792, 0.5383, 0.4792, 0.5383, 0.4792, 0.5383, 0.4792, 0.5383, 0.4792, 0.5383, 0.4792, 0.5383, 0.4792, 0.5383, 0.4792, 0.5383, 0.4792, 0.5383, 0.4792, 0.5383, 0.4792, 0.5383, 0.4792, 0.5383, 0.4792, 0.5383, 0.4792, 0.5383, 0.4792, 0.5383, 0.4792, 0.5383, 0.4792, 0.5383, 0.4792, 0.5383, 0.4792, 0.5383, 0.4792, 0.5383, 0.4792, 0.5383, 0.4792, 0.5383, 0.4792, 0.5383, 0.4792, 0.5383, 0.4792, 0.5383, 0.4792, 0.5383, 0.4792, 0.5383, 0.4792, 0.5383, 0.4792, 0.5383, 0.4792, 0.5383, 0.4792, 0.5383, 0.4792, 0.5383, 0.4792, 0.5383, 0.4792, 0.5383, 0.4792, 0.5383, 0.4792, 0.5383, 0.4792, 0.5383, 0.4792, 0.5383, 0.4792, 0.5383, 0.4792, 0.5383, 0.4792, 0.5383, 0.4792, 0.5383, 0.4792, 0.5383, 0.4792, 0.5383, 0.4792, 0.5383, 0.4792, 0.5383, 0.4792, 0.5383, 0.4792, 0.5383, 0.4792, 0.5383, 0.4792, 0.5383, 0.4792, 0.5383, 0.4792, 0.5383, 0.4792, 0.5383, 0.4792, 0.5383, 0.4792, 0.5383, 0.4792, 0.5383, 0.4792, 0.5383, 0.4792, 0.5383, 0.4792, 0.5383, 0.4792, 0.5383, 0.4792, 0.5383, 0.4792, 0.5383, 0.4792, 0.5383, 0.4792, 0.5383, 0.4792, 0.5383, 0.4792, 0.5383, 0.4792, 0.5383, 0.4792, 0.5383, 0.4792, 0.5383, 0.4792, 0.5383, 0.4792, 0.5383, 0.4792, 0.5383, 0.4792, 0.5383, 0.4792, 0.5383, 0.4792, 0.5383, 0.4792, 0.5383, 0.4792, 0.5383, 0.4792, 0.5383, 0.4792, 0.5383, 0.4792, 0.5383, 0.4792, 0.5383, 0.4792, 0.5383, 0.4792, 0.5383, 0.4792, 0.5383, 0.4792, 0.5383, 0.4792, 0.5383, 0.4792, 0.5383, 0.4792, 0.5383, 0.4792, 0.5383, 0.4792, 0.5383, 0.4792, 0.5383, 0.4792, 0.5383, 0.4792, 0.5383, 0.4792, 0.5383, 0.4792, 0.5383, 0.4792, 0.5383, 0.4792, 0.5383, 0.4792, 0.5383, 0.4792, 0.5383, 0.4792, 0.5383, 0.4792, 0.5383, 0.4792, 0.5383, 0.4792, 0.5383, 0.4792, 0.5383, 0.4792, 0.5383, 0.4792, 0.5383, 0.4792, 0.5383, 0.4792, 0.5383, 0.4792, 0.5383, 0.4792, 0.5383, 0.4792, 0.5383, 0.4792, 0.5383, 0.4792, 0.5383, 0.4792, 0.5383, 0.4792, 0.5383, 0.4792, 0.5383, 0.4792, 0.5383, 0.4792, 0.5383, 0.4792, 0.5383, 0.4792, 0.5383, 0.4792, 0.5383, 0.4792, 0.5383, 0.4792, 0.5383, 0.4792, 0.5383, 0.4792, 0.5383, 0.4792, 0.5383, 0.4792, 0.5383, 0.4792, 0.5383, 0.4792, 0.5383, 0.4792, 0.5383, 0.4792, 0.5383, 0.4792, 0.5383, 0.4792, 0.5383, 0.4792, 0.5383, 0.4792, 0.5383, 0.4792, 0.5383, 0.4792, 0.5383, 0.4792, 0.5383, 0.4792, 0.5383, 0.4792, 0.5383, 0.4792, 0.5383, 0.4792, 0.5383, 0.4792, 0.5383, 0.4792, 0.5383, 0.4792, 0.5383, 0.4792, 0.5383, 0.4792, 0.5383, 0.4792, 0.5383, 0.4792, 0.5383, 0.4792, 0.5383, 0.4792, 0.5383, 0.4792, 0.5383, 0.4792, 0.5383, 0.4792, 0.5383, 0.4792, 0.5383, 0.4792, 0.5383, 0.4792, 0.5383, 0.4792, 0.5383, 0.4792, 0.5383, 0.4792, 0.5383, 0.4792, 0.5383, 0.4792, 0.5383, 0.4792, 0.5383, 0.4792, 0.5383, 0.4792, 0.5383, 0.4792, 0.5383, 0.4792, 0.5383, 0.4792, 0.5383, 0.4792, 0.5383, 0.4792, 0.5383, 0.4792, 0.5383, 0.4792, 0.5383, 0.4792, 0.5383, 0.4792, 0.5383, 0.4792, 0.5383, 0.4792, 0.5383, 0.4792, 0.5383, 0.4792, 0.5383, 0.4792, 0.5383, 0.4792, 0.5383, 0.4792, 0.5383, 0.4792, 0.5383, 0.4792, 0.5383, 0.4792, 0.5383, 0.4792, 0.5383, 0.4792, 0.5383, 0.4792, 0.5383, 0.4792, 0.5383, 0.4792, 0.5383, 0.4792, 0.5383, 0.4792, 0.5383, 0.4792, 0.5383, 0.4792, 0.5383, 0.4792, 0.5383, 0.4792, 0.5383, 0.4792, 0.5383, 0.4792, 0.5383, 0.4792, 0.5383, 0.4792, 0.5383, 0.4792, 0.5383, 0.4792, 0.5383, 0.4792, 0.5383, 0.4792, 0.5383, 0.4792, 0.5383, 0.4792, 0.5383, 0.4792, 0.5383, 0.4792, 0.5383, 0.4792, 0.5383, 0.4792, 0.5383, 0.4792, 0.5383, 0.4792, 0.5383, 0.4792, 0.5383, 0.4792, 0.5383, 0.4792, 0.5383, 0.4792, 0.5383, 0.4792, 0.5383, 0.4792, 0.5383, 0.4792, 0.5383, 0.4792, 0.5383, 0.4792, 0.5383, 0.4792, 0.5383, 0.4792, 0.5383, 0.4792, 0.5383, 0.4792, 0.5383, 0.4792, 0.5383, 0.4792, 0.5383, 0.4792, 0.5383, 0.4792, 0.5383, 0.4792, 0.5383, 0.4792, 0.5383, 0.4792, 0.5383, 0.4792, 0.5383, 0.4792, 0.5383, 0.4792, 0.5383, 0.4792, 0.5383, 0.4792, 0.5383, 0.4792, 0.5383, 0.4792, 0.5383, 0.4792, 0.5383, 0.4792, 0.5383, 0.4792, 0.5383, 0.4792, 0.5383, 0.4792, 0.5383, 0.4792, 0.5383, 0.4792, 0.5383, 0.4792, 0.5383, 0.4792, 0.5383, 0.4792, 0.5383, 0.4792, 0.5383, 0.4792, 0.5383, 0.4792, 0.5383, 0.4792, 0.5383, 0.4792, 0.5383, 0.4792, 0.5383, 0.4792, 0.5383, 0.4792, 0.5383, 0.4792, 0.5383, 0.4792, 0.5383, 0.4792, 0.5383, 0.4792, 0.5383, 0.4792, 0.5383, 0.4792, 0.5383, 0.4792, 0.5383, 0.4792, 0.5383, 0.4792, 0.5383, 0.4792, 0.5383, 0.4792, 0.5383, 0.4792, 0.5383, 0.4792, 0.5383, 0.4792, 0.5383, 0.4792, 0.5383, 0.4792, 0.5383, 0.4792, 0.5383, 0.4792, 0.5383, 0.4792, 0.5383, 0.4792, 0.5383, 0.4792, 0.5383, 0.4792, 0.5383, 0.4792, 0.5383, 0.4792, 0.5383, 0.4792, 0.5383, 0.4792, 0.5383, 0.4792, 0.5383, 0.4792, 0.5383, 0.4792, 0.5383, 0.4792, 0.5383, 0.4792, 0.5383, 0.4792, 0.5383, 0.4792, 0.5383, 0.4792, 0.5383, 0.4792, 0.5383, 0.4792, 0.5383, 0.4792, 0.5383, 0.4792, 0.5383, 0.4792, 0.5383, 0.4792, 0.5383, 0.4792, 0.5383, 0.4792, 0.5383, 0.4792, 0.5383, 0.4792, 0.5383, 0.4792, 0.5383, 0.4792, 0.5383, 0.4792, 0.5383, 0.4792, 0.5383, 0.4792, 0.5383, 0.4792, 0.5383, 0.4792, 0.5383, 0.4792, 0.5383, 0.4792, 0.5383, 0.4792, 0.5383, 0.4792, 0.5383, 0.4792, 0.5383, 0.4792, 0.5383, 0.4792, 0.5383, 0.4792, 0.5383, 0.4792, 0.5383, 0.4792, 0.5383, 0.4792, 0.5383, 0.4792, 0.5383, 0.4792, 0.5383, 0.4792, 0.5383, 0.4792, 0.5383, 0.4792, 0.5383, 0.4792, 0.5383, 0.4792, 0.5383, 0.4792, 0.5383, 0.4792, 0.5383, 0.4792, 0.5383, 0.4792, 0.5383, 0.4792, 0.5383, 0.4792, 0.5383, 0.4792, 0.5383, 0.4792, 0.5383, 0.4792, 0.5383, 0.4792, 0.5383, 0.4792, 0.5383, 0.4792, 0.5383, 0.4792, 0.5383, 0.4792, 0.5383, 0.4792, 0.5383, 0.4792, 0.5383, 0.4792, 0.5383, 0.4792, 0.5383, 0.4792, 0.5383, 0.4792, 0.5383, 0.4792, 0.5383, 0.4792, 0.5383, 0.4792, 0.5383, 0.4792, 0.5383, 0.4792, 0.5383, 0.4792, 0.5383, 0.4792, 0.5383, 0.4792, 0.5383, 0.4792, 0.5383, 0.4792, 0.5383, 0.4792, 0.5383, 0.4792, 0.5383, 0.4792, 0.5383, 0.4792, 0.5383, 0.4792, 0.5383, 0.4792, 0.5383, 0.4792, 0.5383, 0.4792, 0.5383, 0.4792, 0.5383, 0.4792, 0.5383, 0.4792, 0.5383, 0.4792, 0.5383, 0.4792, 0.5383, 0.4792, 0.5383, 0.4792, 0.5383, 0.4792, 0.5383, 0.4792, 0.5383, 0.4792, 0.5383, 0.4792, 0.5383, 0.4792, 0.5383, 0.4792, 0.5383, 0.4792, 0.5383, 0.4792, 0.5383, 0.4792, 0.5383, 0.4792, 0.5383, 0.4792, 0.5383, 0.4792, 0.5383, 0.4792, 0.5383, 0.4792, 0.5383, 0.4792, 0.5383, 0.4792, 0.5383, 0.4792, 0.5383, 0.4792, 0.5383, 0.4792, 0.5383, 0.4792, 0.5383, 0.4792, 0.5383, 0.4792, 0.5383, 0.4792, 0.5383, 0.4792, 0.5383, 0.4792, 0.5383, 0.4792, 0.5383, 0.4792, 0.5383, 0.4792, 0.5383, 0.4792, 0.5383, 0.4792, 0.5383, 0.4792, 0.5383, 0.4792, 0.5383, 0.4792, 0.5383, 0.4792, 0.5383, 0.4792, 0.5383, 0.4792, 0.5383, 0.4792, 0.5383, 0.4792, 0.5383, 0.4792, 0.5383, 0.4792, 0.5383, 0.4792, 0.5383, 0.4792, 0.5383, 0.4792, 0.5383, 0.4792, 0.5383, 0.4792, 0.5383, 0.4792, 0.5383, 0.4792, 0.5383, 0.4792, 0.5383, 0.4792, 0.5383, 0.4792, 0.5383, 0.4792, 0.5383, 0.4792, 0.5383, 0.4792, 0.5383, 0.4792, 0.5383, 0.4792, 0.5383, 0.4792, 0.5383, 0.4792, 0.5383, 0.4792, 0.5383, 0.4792, 0.5383, 0.4792, 0.5383, 0.4792, 0.5383, 0.4792, 0.5383, 0.4792, 0.5383])
me_icosphere_004.materials.append(mat_cloud02)
me_icosphere_004.update()

# ---- objects
ob_icosphere_004 = bpy.data.objects.new('Icosphere.004', me_icosphere_004)

# ---- transforms, parenting, visibility, modifiers, constraints
ob_icosphere_004.location = (1.375, 1.984, 0.5154)
ob_icosphere_004.scale = (10.0, 10.0, 10.0)

# ---- collection membership
col_collection.objects.link(ob_icosphere_004)

# ---- scene / render settings (as saved in the file)
scene.frame_start = 1; scene.frame_end = 250; scene.frame_set(1)
scene.render.engine = 'BLENDER_EEVEE_NEXT'
scene.cycles.sampling_pattern = 'TABULATED_SOBOL'
scene.cycles.use_light_tree = False
scene.view_settings.view_transform = 'Filmic'
bpy.context.view_layer.update()

# ---- added for rendering (the .blend has no active camera and no usable light): camera, sun
cam_auto = bpy.data.cameras.new('AutoCamera')
cam_auto.lens = 50.0
cam_auto.sensor_width = 36.0
cam_auto.clip_end = 1088.1
ob_auto_camera = bpy.data.objects.new('AutoCamera', cam_auto)
scene.collection.objects.link(ob_auto_camera)
ob_auto_camera.location = (54.0446, -74.5052, 45.8731)
ob_auto_camera.rotation_euler = (1.09748, -7.21219e-08, 0.694738)
scene.camera = ob_auto_camera
light_auto_sun = bpy.data.lights.new('AutoSun', 'SUN')
light_auto_sun.energy = 3.0
light_auto_sun.angle = 0.0523599
ob_auto_sun = bpy.data.objects.new('AutoSun', light_auto_sun)
scene.collection.objects.link(ob_auto_sun)
ob_auto_sun.rotation_euler = (0.872665, 0.174533, 0.523599)
bpy.context.view_layer.update()
